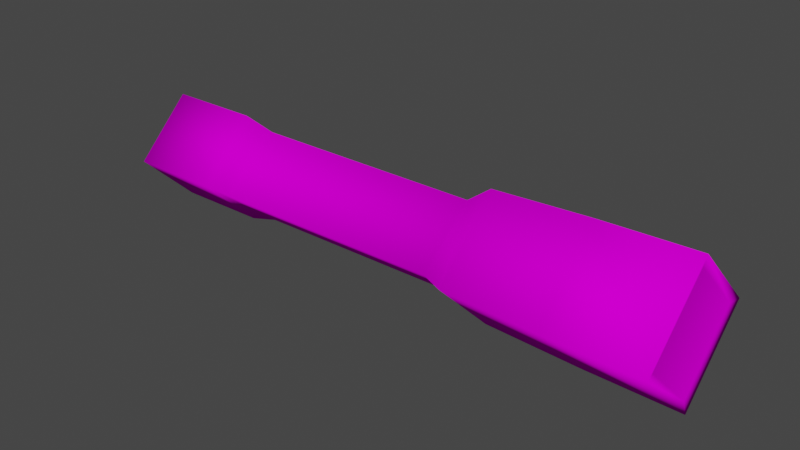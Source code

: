 # Source: flashlight.blend  (saved by Blender 4.1.24; exported with 4.5.12 LTS)
import bpy
from mathutils import Matrix  # noqa: F401  (used for matrix-valued properties, if any)

bpy.ops.wm.read_factory_settings(use_empty=True)
scene = bpy.context.scene
scene.name = 'Scene'

# ---- collections
col_collection = bpy.data.collections.new('Collection'); scene.collection.children.link(col_collection)

# ---- images (referenced by path relative to the original .blend; pixels are not part of the script)
import os
ASSET_DIR = os.environ.get("B2B_ASSET_DIR", "")  # directory of the original .blend (textures are referenced by path, not embedded)
HERE = os.path.dirname(os.path.abspath(__file__))  # packed textures are extracted next to this script under _unpacked/

def load_image(name, relpath, width, height, colorspace="sRGB"):
    """Load a texture the original file referenced (path relative to the .blend, or extracted next to this script)."""
    p = next((c for c in (os.path.join(HERE, relpath), os.path.join(ASSET_DIR, relpath)) if relpath and os.path.exists(c)), "")
    if p:
        img = bpy.data.images.load(p, check_existing=True)
        img.name = name
    else:  # same state as the original file: an image datablock whose file is absent (Cycles renders it pink)
        img = bpy.data.images.new(name, width, height)
        img.source = "FILE"
        img.filepath = "//" + (relpath or name)
    img.colorspace_settings.name = colorspace
    return img
img_tex_flashlight_128_png = load_image('TEX_flashlight_128.png', 'TEX_flashlight_128.png', 1024, 1024, 'sRGB')

# ---- materials (node trees are filled in below, after node groups)
mat_mat_flashlight = bpy.data.materials.new('MAT_flashlight')
mat_mat_flashlight.alpha_threshold = 0.0
mat_mat_flashlight.use_transparent_shadow = False
mat_mat_flashlight.roughness = 0.5
mat_mat_flashlight.line_color = (0.0, 0.0, 0.0, 1.0)

# ---- material node trees
mat_mat_flashlight.use_nodes = True; mat_mat_flashlight.node_tree.nodes.clear()
_N = mat_mat_flashlight.node_tree.nodes; _L = mat_mat_flashlight.node_tree.links
n0 = _N.new('ShaderNodeOutputMaterial'); n0.name = 'Material Output'; n0.location = (300, 300)
n1 = _N.new('ShaderNodeBsdfPrincipled'); n1.name = 'Principled BSDF'; n1.location = (10, 300)
n1.distribution = 'GGX'
n1.subsurface_method = 'RANDOM_WALK_SKIN'
n1.inputs[2].default_value = 1.0
n1.inputs[3].default_value = 1.45
n1.inputs[13].default_value = 0.0
n1.inputs[27].default_value = (0.0, 0.0, 0.0, 1.0)
n1.inputs[28].default_value = 1.0
n2 = _N.new('ShaderNodeTexImage'); n2.name = 'Image Texture'; n2.location = (-320, 300)
n2.image = img_tex_flashlight_128_png
n2.interpolation = 'Closest'
_L.new(n1.outputs[0], n0.inputs[0])
_L.new(n2.outputs[0], n1.inputs[0])
n0.is_active_output = True

# ---- world
world_world = bpy.data.worlds.new('World'); scene.world = world_world
world_world.use_nodes = True; world_world.node_tree.nodes.clear()
_N = world_world.node_tree.nodes; _L = world_world.node_tree.links
n0 = _N.new('ShaderNodeOutputWorld'); n0.name = 'World Output'; n0.location = (300, 300)
n1 = _N.new('ShaderNodeBackground'); n1.name = 'Background'; n1.location = (10, 300)
n1.inputs[0].default_value = (0.05088, 0.05088, 0.05088, 1.0)
_L.new(n1.outputs[0], n0.inputs[0])
n0.is_active_output = True
world_world.color = (0.05088, 0.05088, 0.05088)
world_world.use_sun_shadow = False
world_world.sun_shadow_jitter_overblur = 0.0

# ---- meshes
me_cube = bpy.data.meshes.new('Cube')
me_cube.from_pydata([(0.02651, -0.01988, 0.002), (-0.05536, -0.01988, 0.002), (-0.05536, 0.0, -0.01452), (0.02651, 0.0, 0.01852), (-0.05536, 0.0, 0.01852), (0.02651, 0.0, -0.01452), (-0.06625, -0.01988, 0.002), (-0.06625, 0.0, -0.01734), (-0.06625, 0.0, 0.02134), (-0.09913, -0.01988, 0.002), (-0.09913, 0.0, -0.01734), (-0.09913, 0.0, 0.02134), (0.0347, -0.02356, 0.002), (0.0347, 0.0, 0.02464), (0.0347, 0.0, -0.02064), (0.06847, -0.02511, 0.002), (0.06847, 0.0, 0.02613), (0.06847, 0.0, -0.02213), (0.1002, -0.02178, 0.002), (0.1002, 0.0, 0.02267), (0.1011, 0.0, -0.02275), (0.1011, 0.0, 0.02675), (0.1011, -0.02602, 0.002), (0.1002, 0.0, -0.01867)], [], [(3, 4, 1, 0), (2, 5, 0, 1), (3, 0, 12, 13), (1, 4, 8, 6), (2, 1, 6, 7), (9, 11, 10), (6, 8, 11, 9), (7, 6, 9, 10), (12, 14, 17, 15), (0, 5, 14, 12), (15, 17, 20, 22), (13, 12, 15, 16), (23, 19, 18), (16, 15, 22, 21), (18, 19, 21, 22), (23, 18, 22, 20)])
me_cube.polygons.foreach_set('use_smooth', [True] * 16)
_uv = me_cube.uv_layers.new(name='UV_flashlight')
_uv.uv.foreach_set('vector', [0.5859, 0.9082, 0.2617, 0.9082, 0.2617, 0.8594, 0.5859, 0.8594, 0.2617, 0.9082, 0.5859, 0.9082, 0.5859, 0.8594, 0.2617, 0.8594, 0.5859, 0.9082, 0.5859, 0.8594, 0.6211, 0.8594, 0.6211, 0.9219, 0.2617, 0.8594, 0.2617, 0.9082, 0.2188, 0.9082, 0.2188, 0.8594, 0.2617, 0.9082, 0.2617, 0.8594, 0.2188, 0.8594, 0.2188, 0.9082, 0.4023, 0.8984, 0.3359, 0.8633, 0.4688, 0.8633, 0.2188, 0.8594, 0.2188, 0.9082, 0.08203, 0.9082, 0.08203, 0.8594, 0.2188, 0.9082, 0.2188, 0.8594, 0.08203, 0.8594, 0.08203, 0.9082, 0.6211, 0.8594, 0.6211, 0.9219, 0.8047, 0.9258, 0.8047, 0.8594, 0.5859, 0.8594, 0.5859, 0.9082, 0.6211, 0.9219, 0.6211, 0.8594, 0.8047, 0.8594, 0.8047, 0.9258, 0.9414, 0.9258, 0.9414, 0.8594, 0.6211, 0.9219, 0.6211, 0.8594, 0.8047, 0.8594, 0.8047, 0.9258, 0.07031, 0.7188, 0.07031, 0.1875, 0.3281, 0.4648, 0.8047, 0.9258, 0.8047, 0.8594, 0.9414, 0.8594, 0.9414, 0.9258, 0.875, 0.918, 0.875, 0.8672, 0.9297, 0.8672, 0.9297, 0.918, 0.875, 0.8672, 0.875, 0.918, 0.9297, 0.918, 0.9297, 0.8672])
me_cube.materials.append(mat_mat_flashlight)
me_cube.use_mirror_vertex_groups = False
me_cube.update()

# ---- objects
ob_flashlight = bpy.data.objects.new('flashlight', me_cube)

# ---- transforms, parenting, visibility, modifiers, constraints
ob_flashlight.location = (0.0, 0.0, 0.0)
ob_flashlight.lock_rotations_4d = False
ob_flashlight.empty_display_type = 'ARROWS'
ob_flashlight.lineart.crease_threshold = 0.0
_m = ob_flashlight.modifiers.new('Mirror', 'MIRROR')
_m.use_axis = (False, True, False)
_m.use_clip = True

# ---- collection membership
col_collection.objects.link(ob_flashlight)

# ---- scene / render settings (as saved in the file)
scene.frame_start = 1; scene.frame_end = 10; scene.frame_set(1)
scene.render.engine = 'BLENDER_EEVEE_NEXT'
scene.cycles.sampling_pattern = 'TABULATED_SOBOL'
scene.eevee.ray_tracing_options.trace_max_roughness = 0.0
scene.view_settings.view_transform = 'Filmic'
bpy.context.view_layer.update()

# ---- added for rendering (the .blend has no active camera and no usable light): camera, sun
cam_auto = bpy.data.cameras.new('AutoCamera')
cam_auto.lens = 50.0
cam_auto.sensor_width = 36.0
cam_auto.clip_end = 1000.0
ob_auto_camera = bpy.data.objects.new('AutoCamera', cam_auto)
scene.collection.objects.link(ob_auto_camera)
ob_auto_camera.location = (0.197813, -0.236186, 0.159457)
ob_auto_camera.rotation_euler = (1.09748, -7.21219e-08, 0.694738)
scene.camera = ob_auto_camera
light_auto_sun = bpy.data.lights.new('AutoSun', 'SUN')
light_auto_sun.energy = 3.0
light_auto_sun.angle = 0.0523599
ob_auto_sun = bpy.data.objects.new('AutoSun', light_auto_sun)
scene.collection.objects.link(ob_auto_sun)
ob_auto_sun.rotation_euler = (0.872665, 0.174533, 0.523599)
bpy.context.view_layer.update()
